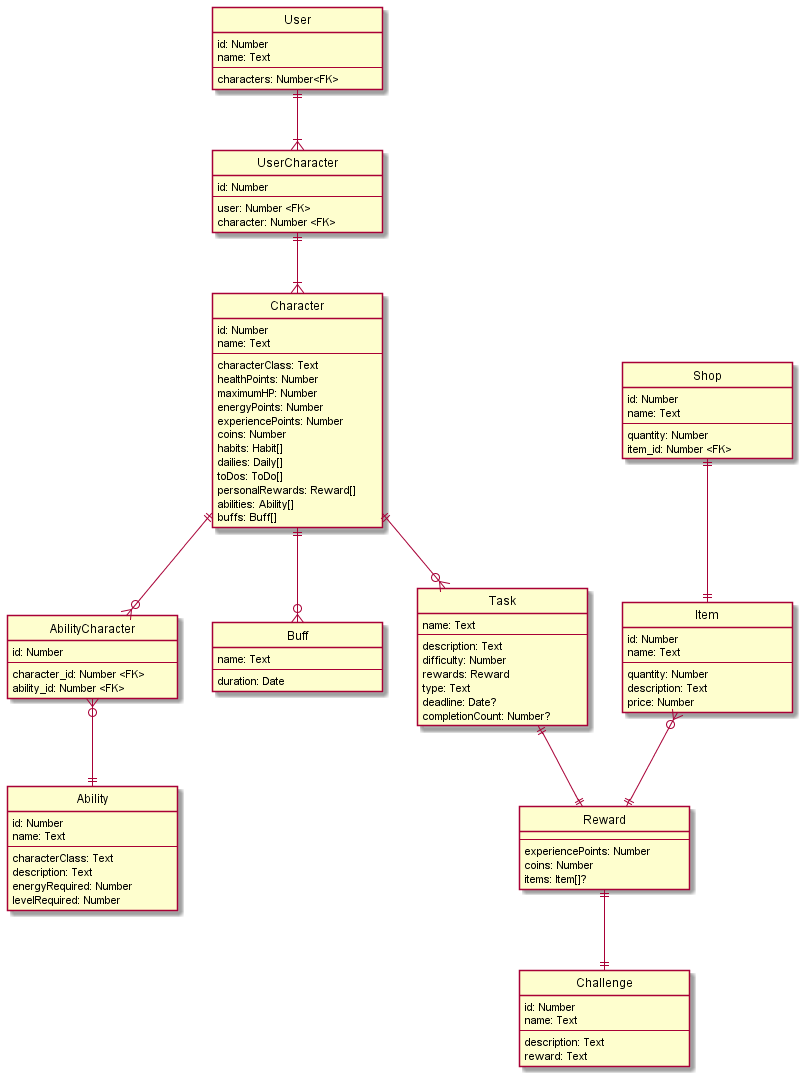

The diagram above was rendered by PlantUML. Its source (embedded in the PNG):
@startuml er

    hide circle
    skinparam minClassWidth 170

    Entity User{
        id: Number
        name: Text
        ---
        characters: Number<FK>
    }

    Entity UserCharacter{
        id: Number
        ---
        user: Number <FK>
        character: Number <FK>
    }

   Entity Character{
       id: Number
       name: Text
       ---
       characterClass: Text
       healthPoints: Number
       maximumHP: Number
       energyPoints: Number
       experiencePoints: Number
       coins: Number
       habits: Habit[]
       dailies: Daily[]
       toDos: ToDo[]
       personalRewards: Reward[]
       abilities: Ability[]
       buffs: Buff[]
   }

    Entity Ability{
        id: Number
        name: Text
        ---
        characterClass: Text
        description: Text
        energyRequired: Number
        levelRequired: Number
    }

    Entity AbilityCharacter{
        id: Number
        ---
        character_id: Number <FK>
        ability_id: Number <FK>
    }

    Entity Challenge{
        id: Number
        name: Text
        ---
        description: Text
        reward: Text
    }

    Entity Buff{
        name: Text
        ---
        duration: Date
    }

    Entity Task{
        name: Text
        ---
        description: Text
        difficulty: Number
        rewards: Reward
        type: Text
        deadline: Date?
        completionCount: Number?
    }

    Entity Reward{
        ---
        experiencePoints: Number
        coins: Number
        items: Item[]?
    }

    Entity Item{
        id: Number
        name: Text
        ---
        quantity: Number
        description: Text
        price: Number
    }

    Entity Shop{
        id: Number
        name: Text
        ---
        quantity: Number
        item_id: Number <FK>
    }

User ||--|{ UserCharacter
UserCharacter ||--|{ Character
Character ||--o{ AbilityCharacter
AbilityCharacter }o--|| Ability
Reward ||--|| Challenge
Character ||--o{ Buff
Character ||--o{ Task
Task ||--|| Reward
Item }o--|| Reward
Shop ||--|| Item

@enduml